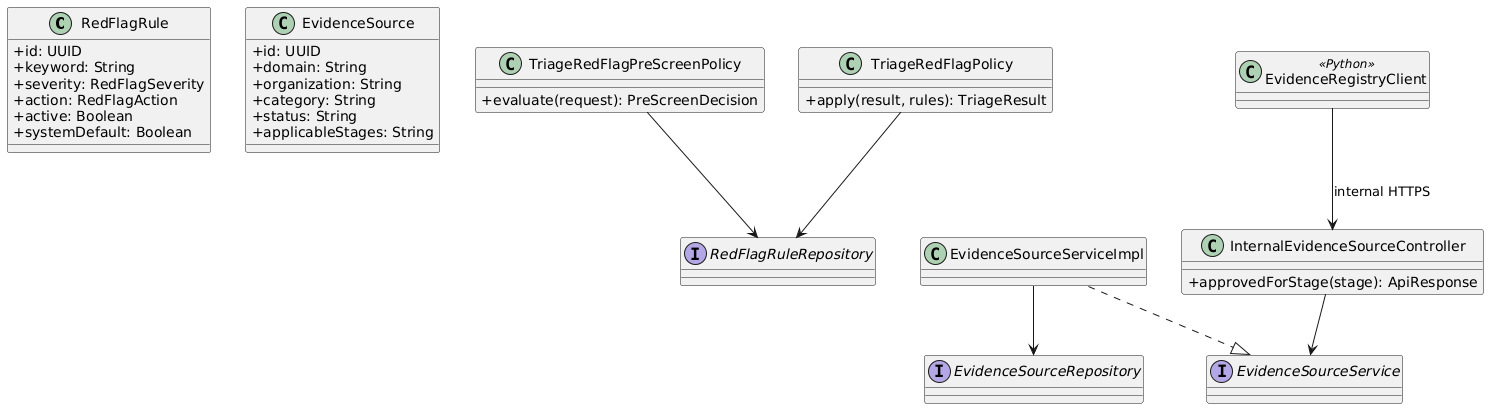

The diagram above was rendered by PlantUML. Its source (embedded in the PNG):
@startuml
skinparam classAttributeIconSize 0

class RedFlagRule {
  + id: UUID
  + keyword: String
  + severity: RedFlagSeverity
  + action: RedFlagAction
  + active: Boolean
  + systemDefault: Boolean
}

class EvidenceSource {
  + id: UUID
  + domain: String
  + organization: String
  + category: String
  + status: String
  + applicableStages: String
}

class TriageRedFlagPreScreenPolicy {
  + evaluate(request): PreScreenDecision
}

class TriageRedFlagPolicy {
  + apply(result, rules): TriageResult
}

class InternalEvidenceSourceController {
  + approvedForStage(stage): ApiResponse
}

interface EvidenceSourceService
class EvidenceSourceServiceImpl
interface RedFlagRuleRepository
interface EvidenceSourceRepository
class EvidenceRegistryClient <<Python>>

TriageRedFlagPreScreenPolicy --> RedFlagRuleRepository
TriageRedFlagPolicy --> RedFlagRuleRepository
InternalEvidenceSourceController --> EvidenceSourceService
EvidenceSourceServiceImpl ..|> EvidenceSourceService
EvidenceSourceServiceImpl --> EvidenceSourceRepository
EvidenceRegistryClient --> InternalEvidenceSourceController : internal HTTPS
@enduml